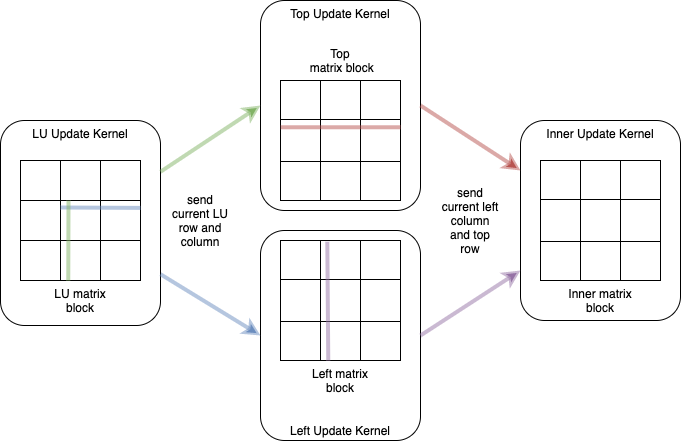

The diagram above was exported from draw.io. Its source (the exported page's mxGraphModel, read from the mxfile embedded in the PNG):
<mxGraphModel dx="959" dy="389" grid="1" gridSize="10" guides="1" tooltips="1" connect="1" arrows="1" fold="1" page="1" pageScale="1" pageWidth="827" pageHeight="1169" math="0" shadow="0">
  <root>
    <mxCell id="0" />
    <mxCell id="1" parent="0" />
    <mxCell id="129" value="LU Update Kernel" style="rounded=1;whiteSpace=wrap;html=1;verticalAlign=top;" parent="1" vertex="1">
      <mxGeometry y="160" width="160" height="205" as="geometry" />
    </mxCell>
    <mxCell id="128" value="Top Update Kernel" style="rounded=1;whiteSpace=wrap;html=1;verticalAlign=top;" parent="1" vertex="1">
      <mxGeometry x="260" y="40" width="160" height="210" as="geometry" />
    </mxCell>
    <mxCell id="127" value="Left Update Kernel" style="rounded=1;whiteSpace=wrap;html=1;verticalAlign=bottom;" parent="1" vertex="1">
      <mxGeometry x="260" y="270" width="160" height="210" as="geometry" />
    </mxCell>
    <mxCell id="126" value="Inner Update Kernel" style="rounded=1;whiteSpace=wrap;html=1;verticalAlign=top;" parent="1" vertex="1">
      <mxGeometry x="520" y="160" width="160" height="200" as="geometry" />
    </mxCell>
    <mxCell id="33" value="" style="shape=table;html=1;whiteSpace=wrap;startSize=0;container=1;collapsible=0;childLayout=tableLayout;" parent="1" vertex="1">
      <mxGeometry x="20" y="200" width="120" height="120" as="geometry" />
    </mxCell>
    <mxCell id="34" value="" style="shape=partialRectangle;html=1;whiteSpace=wrap;collapsible=0;dropTarget=0;pointerEvents=0;fillColor=none;top=0;left=0;bottom=0;right=0;points=[[0,0.5],[1,0.5]];portConstraint=eastwest;" parent="33" vertex="1">
      <mxGeometry width="120" height="40" as="geometry" />
    </mxCell>
    <mxCell id="35" value="" style="shape=partialRectangle;html=1;whiteSpace=wrap;connectable=0;overflow=hidden;fillColor=none;top=0;left=0;bottom=0;right=0;" parent="34" vertex="1">
      <mxGeometry width="40" height="40" as="geometry" />
    </mxCell>
    <mxCell id="36" value="" style="shape=partialRectangle;html=1;whiteSpace=wrap;connectable=0;overflow=hidden;fillColor=none;top=0;left=0;bottom=0;right=0;" parent="34" vertex="1">
      <mxGeometry x="40" width="40" height="40" as="geometry" />
    </mxCell>
    <mxCell id="37" value="" style="shape=partialRectangle;html=1;whiteSpace=wrap;connectable=0;overflow=hidden;fillColor=none;top=0;left=0;bottom=0;right=0;" parent="34" vertex="1">
      <mxGeometry x="80" width="40" height="40" as="geometry" />
    </mxCell>
    <mxCell id="38" value="" style="shape=partialRectangle;html=1;whiteSpace=wrap;collapsible=0;dropTarget=0;pointerEvents=0;fillColor=none;top=0;left=0;bottom=0;right=0;points=[[0,0.5],[1,0.5]];portConstraint=eastwest;" parent="33" vertex="1">
      <mxGeometry y="40" width="120" height="40" as="geometry" />
    </mxCell>
    <mxCell id="39" value="" style="shape=partialRectangle;html=1;whiteSpace=wrap;connectable=0;overflow=hidden;fillColor=none;top=0;left=0;bottom=0;right=0;" parent="38" vertex="1">
      <mxGeometry width="40" height="40" as="geometry" />
    </mxCell>
    <mxCell id="40" value="" style="shape=partialRectangle;html=1;whiteSpace=wrap;connectable=0;overflow=hidden;fillColor=none;top=0;left=0;bottom=0;right=0;" parent="38" vertex="1">
      <mxGeometry x="40" width="40" height="40" as="geometry" />
    </mxCell>
    <mxCell id="41" value="" style="shape=partialRectangle;html=1;whiteSpace=wrap;connectable=0;overflow=hidden;fillColor=none;top=0;left=0;bottom=0;right=0;" parent="38" vertex="1">
      <mxGeometry x="80" width="40" height="40" as="geometry" />
    </mxCell>
    <mxCell id="42" value="" style="shape=partialRectangle;html=1;whiteSpace=wrap;collapsible=0;dropTarget=0;pointerEvents=0;fillColor=none;top=0;left=0;bottom=0;right=0;points=[[0,0.5],[1,0.5]];portConstraint=eastwest;" parent="33" vertex="1">
      <mxGeometry y="80" width="120" height="40" as="geometry" />
    </mxCell>
    <mxCell id="43" value="" style="shape=partialRectangle;html=1;whiteSpace=wrap;connectable=0;overflow=hidden;fillColor=none;top=0;left=0;bottom=0;right=0;" parent="42" vertex="1">
      <mxGeometry width="40" height="40" as="geometry" />
    </mxCell>
    <mxCell id="44" value="" style="shape=partialRectangle;html=1;whiteSpace=wrap;connectable=0;overflow=hidden;fillColor=none;top=0;left=0;bottom=0;right=0;" parent="42" vertex="1">
      <mxGeometry x="40" width="40" height="40" as="geometry" />
    </mxCell>
    <mxCell id="45" value="" style="shape=partialRectangle;html=1;whiteSpace=wrap;connectable=0;overflow=hidden;fillColor=none;top=0;left=0;bottom=0;right=0;" parent="42" vertex="1">
      <mxGeometry x="80" width="40" height="40" as="geometry" />
    </mxCell>
    <mxCell id="46" value="" style="endArrow=none;html=1;entryX=1.001;entryY=0.185;entryDx=0;entryDy=0;strokeWidth=4;fillColor=#dae8fc;strokeColor=#6c8ebf;strokeOpacity=50;entryPerimeter=0;" parent="33" target="38" edge="1">
      <mxGeometry width="50" height="50" relative="1" as="geometry">
        <mxPoint x="40" y="47" as="sourcePoint" />
        <mxPoint x="350" y="10" as="targetPoint" />
      </mxGeometry>
    </mxCell>
    <mxCell id="47" value="" style="endArrow=none;html=1;strokeWidth=4;fillColor=#d5e8d4;strokeColor=#82b366;strokeOpacity=50;entryX=0.398;entryY=1.006;entryDx=0;entryDy=0;entryPerimeter=0;" parent="33" target="42" edge="1">
      <mxGeometry width="50" height="50" relative="1" as="geometry">
        <mxPoint x="48" y="40" as="sourcePoint" />
        <mxPoint x="18" y="120" as="targetPoint" />
      </mxGeometry>
    </mxCell>
    <mxCell id="78" value="" style="shape=table;html=1;whiteSpace=wrap;startSize=0;container=1;collapsible=0;childLayout=tableLayout;" parent="1" vertex="1">
      <mxGeometry x="280" y="120" width="120" height="120" as="geometry" />
    </mxCell>
    <mxCell id="79" value="" style="shape=partialRectangle;html=1;whiteSpace=wrap;collapsible=0;dropTarget=0;pointerEvents=0;fillColor=none;top=0;left=0;bottom=0;right=0;points=[[0,0.5],[1,0.5]];portConstraint=eastwest;" parent="78" vertex="1">
      <mxGeometry width="120" height="39" as="geometry" />
    </mxCell>
    <mxCell id="80" value="" style="shape=partialRectangle;html=1;whiteSpace=wrap;connectable=0;overflow=hidden;fillColor=none;top=0;left=0;bottom=0;right=0;" parent="79" vertex="1">
      <mxGeometry width="40" height="39" as="geometry" />
    </mxCell>
    <mxCell id="81" value="" style="shape=partialRectangle;html=1;whiteSpace=wrap;connectable=0;overflow=hidden;fillColor=none;top=0;left=0;bottom=0;right=0;" parent="79" vertex="1">
      <mxGeometry x="40" width="40" height="39" as="geometry" />
    </mxCell>
    <mxCell id="82" value="" style="shape=partialRectangle;html=1;whiteSpace=wrap;connectable=0;overflow=hidden;fillColor=none;top=0;left=0;bottom=0;right=0;" parent="79" vertex="1">
      <mxGeometry x="80" width="40" height="39" as="geometry" />
    </mxCell>
    <mxCell id="83" value="" style="shape=partialRectangle;html=1;whiteSpace=wrap;collapsible=0;dropTarget=0;pointerEvents=0;fillColor=none;top=0;left=0;bottom=0;right=0;points=[[0,0.5],[1,0.5]];portConstraint=eastwest;" parent="78" vertex="1">
      <mxGeometry y="39" width="120" height="42" as="geometry" />
    </mxCell>
    <mxCell id="84" value="" style="shape=partialRectangle;html=1;whiteSpace=wrap;connectable=0;overflow=hidden;fillColor=none;top=0;left=0;bottom=0;right=0;" parent="83" vertex="1">
      <mxGeometry width="40" height="42" as="geometry" />
    </mxCell>
    <mxCell id="85" value="" style="shape=partialRectangle;html=1;whiteSpace=wrap;connectable=0;overflow=hidden;fillColor=none;top=0;left=0;bottom=0;right=0;" parent="83" vertex="1">
      <mxGeometry x="40" width="40" height="42" as="geometry" />
    </mxCell>
    <mxCell id="86" value="" style="shape=partialRectangle;html=1;whiteSpace=wrap;connectable=0;overflow=hidden;fillColor=none;top=0;left=0;bottom=0;right=0;" parent="83" vertex="1">
      <mxGeometry x="80" width="40" height="42" as="geometry" />
    </mxCell>
    <mxCell id="87" value="" style="shape=partialRectangle;html=1;whiteSpace=wrap;collapsible=0;dropTarget=0;pointerEvents=0;fillColor=none;top=0;left=0;bottom=0;right=0;points=[[0,0.5],[1,0.5]];portConstraint=eastwest;" parent="78" vertex="1">
      <mxGeometry y="81" width="120" height="39" as="geometry" />
    </mxCell>
    <mxCell id="88" value="" style="shape=partialRectangle;html=1;whiteSpace=wrap;connectable=0;overflow=hidden;fillColor=none;top=0;left=0;bottom=0;right=0;" parent="87" vertex="1">
      <mxGeometry width="40" height="39" as="geometry" />
    </mxCell>
    <mxCell id="89" value="" style="shape=partialRectangle;html=1;whiteSpace=wrap;connectable=0;overflow=hidden;fillColor=none;top=0;left=0;bottom=0;right=0;" parent="87" vertex="1">
      <mxGeometry x="40" width="40" height="39" as="geometry" />
    </mxCell>
    <mxCell id="90" value="" style="shape=partialRectangle;html=1;whiteSpace=wrap;connectable=0;overflow=hidden;fillColor=none;top=0;left=0;bottom=0;right=0;" parent="87" vertex="1">
      <mxGeometry x="80" width="40" height="39" as="geometry" />
    </mxCell>
    <mxCell id="91" value="" style="endArrow=none;html=1;entryX=1.001;entryY=0.185;entryDx=0;entryDy=0;exitX=0.001;exitY=0.185;exitDx=0;exitDy=0;strokeWidth=4;fillColor=#f8cecc;strokeColor=#b85450;strokeOpacity=50;exitPerimeter=0;entryPerimeter=0;" parent="78" source="83" target="83" edge="1">
      <mxGeometry width="50" height="50" relative="1" as="geometry">
        <mxPoint x="300" y="60" as="sourcePoint" />
        <mxPoint x="350" y="10" as="targetPoint" />
      </mxGeometry>
    </mxCell>
    <mxCell id="93" value="" style="shape=table;html=1;whiteSpace=wrap;startSize=0;container=1;collapsible=0;childLayout=tableLayout;" parent="1" vertex="1">
      <mxGeometry x="280" y="280" width="120" height="120" as="geometry" />
    </mxCell>
    <mxCell id="94" value="" style="shape=partialRectangle;html=1;whiteSpace=wrap;collapsible=0;dropTarget=0;pointerEvents=0;fillColor=none;top=0;left=0;bottom=0;right=0;points=[[0,0.5],[1,0.5]];portConstraint=eastwest;" parent="93" vertex="1">
      <mxGeometry width="120" height="39" as="geometry" />
    </mxCell>
    <mxCell id="95" value="" style="shape=partialRectangle;html=1;whiteSpace=wrap;connectable=0;overflow=hidden;fillColor=none;top=0;left=0;bottom=0;right=0;" parent="94" vertex="1">
      <mxGeometry width="40" height="39" as="geometry" />
    </mxCell>
    <mxCell id="96" value="" style="shape=partialRectangle;html=1;whiteSpace=wrap;connectable=0;overflow=hidden;fillColor=none;top=0;left=0;bottom=0;right=0;" parent="94" vertex="1">
      <mxGeometry x="40" width="40" height="39" as="geometry" />
    </mxCell>
    <mxCell id="97" value="" style="shape=partialRectangle;html=1;whiteSpace=wrap;connectable=0;overflow=hidden;fillColor=none;top=0;left=0;bottom=0;right=0;" parent="94" vertex="1">
      <mxGeometry x="80" width="40" height="39" as="geometry" />
    </mxCell>
    <mxCell id="98" value="" style="shape=partialRectangle;html=1;whiteSpace=wrap;collapsible=0;dropTarget=0;pointerEvents=0;fillColor=none;top=0;left=0;bottom=0;right=0;points=[[0,0.5],[1,0.5]];portConstraint=eastwest;" parent="93" vertex="1">
      <mxGeometry y="39" width="120" height="42" as="geometry" />
    </mxCell>
    <mxCell id="99" value="" style="shape=partialRectangle;html=1;whiteSpace=wrap;connectable=0;overflow=hidden;fillColor=none;top=0;left=0;bottom=0;right=0;" parent="98" vertex="1">
      <mxGeometry width="40" height="42" as="geometry" />
    </mxCell>
    <mxCell id="100" value="" style="shape=partialRectangle;html=1;whiteSpace=wrap;connectable=0;overflow=hidden;fillColor=none;top=0;left=0;bottom=0;right=0;" parent="98" vertex="1">
      <mxGeometry x="40" width="40" height="42" as="geometry" />
    </mxCell>
    <mxCell id="101" value="" style="shape=partialRectangle;html=1;whiteSpace=wrap;connectable=0;overflow=hidden;fillColor=none;top=0;left=0;bottom=0;right=0;" parent="98" vertex="1">
      <mxGeometry x="80" width="40" height="42" as="geometry" />
    </mxCell>
    <mxCell id="102" value="" style="shape=partialRectangle;html=1;whiteSpace=wrap;collapsible=0;dropTarget=0;pointerEvents=0;fillColor=none;top=0;left=0;bottom=0;right=0;points=[[0,0.5],[1,0.5]];portConstraint=eastwest;" parent="93" vertex="1">
      <mxGeometry y="81" width="120" height="39" as="geometry" />
    </mxCell>
    <mxCell id="103" value="" style="shape=partialRectangle;html=1;whiteSpace=wrap;connectable=0;overflow=hidden;fillColor=none;top=0;left=0;bottom=0;right=0;" parent="102" vertex="1">
      <mxGeometry width="40" height="39" as="geometry" />
    </mxCell>
    <mxCell id="104" value="" style="shape=partialRectangle;html=1;whiteSpace=wrap;connectable=0;overflow=hidden;fillColor=none;top=0;left=0;bottom=0;right=0;" parent="102" vertex="1">
      <mxGeometry x="40" width="40" height="39" as="geometry" />
    </mxCell>
    <mxCell id="105" value="" style="shape=partialRectangle;html=1;whiteSpace=wrap;connectable=0;overflow=hidden;fillColor=none;top=0;left=0;bottom=0;right=0;" parent="102" vertex="1">
      <mxGeometry x="80" width="40" height="39" as="geometry" />
    </mxCell>
    <mxCell id="107" value="" style="endArrow=none;html=1;exitX=0.39;exitY=0.03;exitDx=0;exitDy=0;strokeWidth=4;fillColor=#e1d5e7;strokeColor=#9673a6;strokeOpacity=50;exitPerimeter=0;entryX=0.398;entryY=1.006;entryDx=0;entryDy=0;entryPerimeter=0;" parent="93" source="94" target="102" edge="1">
      <mxGeometry width="50" height="50" relative="1" as="geometry">
        <mxPoint x="10" y="30" as="sourcePoint" />
        <mxPoint x="18" y="120" as="targetPoint" />
      </mxGeometry>
    </mxCell>
    <mxCell id="108" value="" style="shape=table;html=1;whiteSpace=wrap;startSize=0;container=1;collapsible=0;childLayout=tableLayout;" parent="1" vertex="1">
      <mxGeometry x="540" y="200" width="120" height="120" as="geometry" />
    </mxCell>
    <mxCell id="109" value="" style="shape=partialRectangle;html=1;whiteSpace=wrap;collapsible=0;dropTarget=0;pointerEvents=0;fillColor=none;top=0;left=0;bottom=0;right=0;points=[[0,0.5],[1,0.5]];portConstraint=eastwest;" parent="108" vertex="1">
      <mxGeometry width="120" height="39" as="geometry" />
    </mxCell>
    <mxCell id="110" value="" style="shape=partialRectangle;html=1;whiteSpace=wrap;connectable=0;overflow=hidden;fillColor=none;top=0;left=0;bottom=0;right=0;" parent="109" vertex="1">
      <mxGeometry width="40" height="39" as="geometry" />
    </mxCell>
    <mxCell id="111" value="" style="shape=partialRectangle;html=1;whiteSpace=wrap;connectable=0;overflow=hidden;fillColor=none;top=0;left=0;bottom=0;right=0;" parent="109" vertex="1">
      <mxGeometry x="40" width="40" height="39" as="geometry" />
    </mxCell>
    <mxCell id="112" value="" style="shape=partialRectangle;html=1;whiteSpace=wrap;connectable=0;overflow=hidden;fillColor=none;top=0;left=0;bottom=0;right=0;" parent="109" vertex="1">
      <mxGeometry x="80" width="40" height="39" as="geometry" />
    </mxCell>
    <mxCell id="113" value="" style="shape=partialRectangle;html=1;whiteSpace=wrap;collapsible=0;dropTarget=0;pointerEvents=0;fillColor=none;top=0;left=0;bottom=0;right=0;points=[[0,0.5],[1,0.5]];portConstraint=eastwest;" parent="108" vertex="1">
      <mxGeometry y="39" width="120" height="42" as="geometry" />
    </mxCell>
    <mxCell id="114" value="" style="shape=partialRectangle;html=1;whiteSpace=wrap;connectable=0;overflow=hidden;fillColor=none;top=0;left=0;bottom=0;right=0;" parent="113" vertex="1">
      <mxGeometry width="40" height="42" as="geometry" />
    </mxCell>
    <mxCell id="115" value="" style="shape=partialRectangle;html=1;whiteSpace=wrap;connectable=0;overflow=hidden;fillColor=none;top=0;left=0;bottom=0;right=0;" parent="113" vertex="1">
      <mxGeometry x="40" width="40" height="42" as="geometry" />
    </mxCell>
    <mxCell id="116" value="" style="shape=partialRectangle;html=1;whiteSpace=wrap;connectable=0;overflow=hidden;fillColor=none;top=0;left=0;bottom=0;right=0;" parent="113" vertex="1">
      <mxGeometry x="80" width="40" height="42" as="geometry" />
    </mxCell>
    <mxCell id="117" value="" style="shape=partialRectangle;html=1;whiteSpace=wrap;collapsible=0;dropTarget=0;pointerEvents=0;fillColor=none;top=0;left=0;bottom=0;right=0;points=[[0,0.5],[1,0.5]];portConstraint=eastwest;" parent="108" vertex="1">
      <mxGeometry y="81" width="120" height="39" as="geometry" />
    </mxCell>
    <mxCell id="118" value="" style="shape=partialRectangle;html=1;whiteSpace=wrap;connectable=0;overflow=hidden;fillColor=none;top=0;left=0;bottom=0;right=0;" parent="117" vertex="1">
      <mxGeometry width="40" height="39" as="geometry" />
    </mxCell>
    <mxCell id="119" value="" style="shape=partialRectangle;html=1;whiteSpace=wrap;connectable=0;overflow=hidden;fillColor=none;top=0;left=0;bottom=0;right=0;" parent="117" vertex="1">
      <mxGeometry x="40" width="40" height="39" as="geometry" />
    </mxCell>
    <mxCell id="120" value="" style="shape=partialRectangle;html=1;whiteSpace=wrap;connectable=0;overflow=hidden;fillColor=none;top=0;left=0;bottom=0;right=0;" parent="117" vertex="1">
      <mxGeometry x="80" width="40" height="39" as="geometry" />
    </mxCell>
    <mxCell id="122" value="LU matrix block" style="text;html=1;strokeColor=none;fillColor=none;align=center;verticalAlign=middle;whiteSpace=wrap;rounded=0;" parent="1" vertex="1">
      <mxGeometry x="40" y="330" width="80" height="20" as="geometry" />
    </mxCell>
    <mxCell id="123" value="Top&lt;span style=&quot;color: rgba(0 , 0 , 0 , 0) ; font-family: monospace ; font-size: 0px&quot;&gt;%3CmxGraphModel%3E%3Croot%3E%3CmxCell%20id%3D%220%22%2F%3E%3CmxCell%20id%3D%221%22%20parent%3D%220%22%2F%3E%3CmxCell%20id%3D%222%22%20value%3D%22LU%20matrix%20block%22%20style%3D%22text%3Bhtml%3D1%3BstrokeColor%3Dnone%3BfillColor%3Dnone%3Balign%3Dcenter%3BverticalAlign%3Dmiddle%3BwhiteSpace%3Dwrap%3Brounded%3D0%3B%22%20vertex%3D%221%22%20parent%3D%221%22%3E%3CmxGeometry%20x%3D%22100%22%20y%3D%22330%22%20width%3D%2280%22%20height%3D%2220%22%20as%3D%22geometry%22%2F%3E%3C%2FmxCell%3E%3C%2Froot%3E%3C%2FmxGraphModel%3E&lt;/span&gt;&lt;br&gt;&amp;nbsp;matrix block" style="text;html=1;strokeColor=none;fillColor=none;align=center;verticalAlign=middle;whiteSpace=wrap;rounded=0;" parent="1" vertex="1">
      <mxGeometry x="300" y="90" width="80" height="20" as="geometry" />
    </mxCell>
    <mxCell id="124" value="Left matrix block" style="text;html=1;strokeColor=none;fillColor=none;align=center;verticalAlign=middle;whiteSpace=wrap;rounded=0;" parent="1" vertex="1">
      <mxGeometry x="300" y="410" width="80" height="20" as="geometry" />
    </mxCell>
    <mxCell id="125" value="Inner&amp;nbsp;matrix block" style="text;html=1;strokeColor=none;fillColor=none;align=center;verticalAlign=middle;whiteSpace=wrap;rounded=0;" parent="1" vertex="1">
      <mxGeometry x="560" y="330" width="80" height="20" as="geometry" />
    </mxCell>
    <mxCell id="131" value="" style="endArrow=classic;html=1;strokeWidth=4;exitX=1;exitY=0.25;exitDx=0;exitDy=0;entryX=0;entryY=0.5;entryDx=0;entryDy=0;fillColor=#d5e8d4;strokeColor=#82b366;strokeOpacity=50;" parent="1" source="129" target="128" edge="1">
      <mxGeometry width="50" height="50" relative="1" as="geometry">
        <mxPoint x="370" y="290" as="sourcePoint" />
        <mxPoint x="420" y="240" as="targetPoint" />
      </mxGeometry>
    </mxCell>
    <mxCell id="132" value="" style="endArrow=classic;html=1;strokeWidth=4;exitX=1;exitY=0.75;exitDx=0;exitDy=0;entryX=0;entryY=0.5;entryDx=0;entryDy=0;fillColor=#dae8fc;strokeColor=#6c8ebf;strokeOpacity=50;" parent="1" source="129" target="127" edge="1">
      <mxGeometry width="50" height="50" relative="1" as="geometry">
        <mxPoint x="170" y="221.25" as="sourcePoint" />
        <mxPoint x="270" y="155" as="targetPoint" />
      </mxGeometry>
    </mxCell>
    <mxCell id="133" value="send current LU row and column" style="text;html=1;strokeColor=none;fillColor=none;align=center;verticalAlign=middle;whiteSpace=wrap;rounded=0;" parent="1" vertex="1">
      <mxGeometry x="170" y="250" width="60" height="20" as="geometry" />
    </mxCell>
    <mxCell id="134" value="" style="endArrow=classic;html=1;strokeWidth=4;exitX=1;exitY=0.5;exitDx=0;exitDy=0;entryX=0;entryY=0.75;entryDx=0;entryDy=0;fillColor=#e1d5e7;strokeColor=#9673a6;strokeOpacity=50;" parent="1" source="127" target="126" edge="1">
      <mxGeometry width="50" height="50" relative="1" as="geometry">
        <mxPoint x="170" y="323.75" as="sourcePoint" />
        <mxPoint x="270" y="385" as="targetPoint" />
      </mxGeometry>
    </mxCell>
    <mxCell id="135" value="" style="endArrow=classic;html=1;strokeWidth=4;exitX=1;exitY=0.5;exitDx=0;exitDy=0;entryX=0;entryY=0.25;entryDx=0;entryDy=0;fillColor=#f8cecc;strokeColor=#b85450;strokeOpacity=50;" parent="1" source="128" target="126" edge="1">
      <mxGeometry width="50" height="50" relative="1" as="geometry">
        <mxPoint x="170" y="221.25" as="sourcePoint" />
        <mxPoint x="270" y="155" as="targetPoint" />
      </mxGeometry>
    </mxCell>
    <mxCell id="136" value="send current left column and top row" style="text;html=1;strokeColor=none;fillColor=none;align=center;verticalAlign=middle;whiteSpace=wrap;rounded=0;" parent="1" vertex="1">
      <mxGeometry x="440" y="250" width="60" height="20" as="geometry" />
    </mxCell>
  </root>
</mxGraphModel>